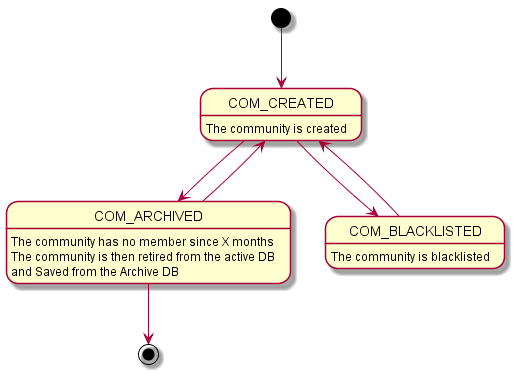

The diagram above was rendered by PlantUML. Its source (embedded in the PNG):
@startuml



COM_CREATED : The community is created
COM_ARCHIVED : The community has no member since X months
COM_ARCHIVED: The community is then retired from the active DB 
COM_ARCHIVED: and Saved from the Archive DB
COM_BLACKLISTED: The community is blacklisted



[*] --> COM_CREATED
COM_CREATED --> COM_ARCHIVED
COM_CREATED-->COM_BLACKLISTED
COM_ARCHIVED-->COM_CREATED
COM_BLACKLISTED-->COM_CREATED
COM_ARCHIVED --> [*]

@enduml